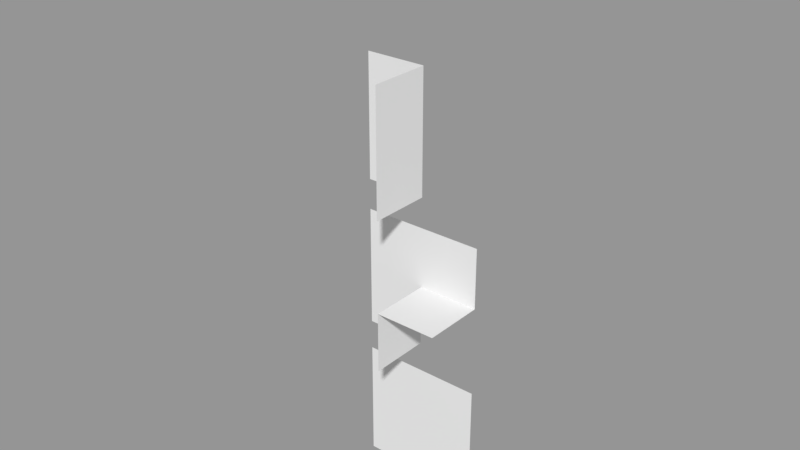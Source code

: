# Source: 2d_tiles.blend  (saved by Blender 2.78.0; exported with 4.5.12 LTS)
import bpy
from mathutils import Matrix  # noqa: F401  (used for matrix-valued properties, if any)

bpy.ops.wm.read_factory_settings(use_empty=True)
scene = bpy.context.scene
scene.name = 'Scene'

# ---- collections
col_collection_1 = bpy.data.collections.new('Collection 1'); scene.collection.children.link(col_collection_1)

# ---- materials (node trees are filled in below, after node groups)
mat_material = bpy.data.materials.new('Material')
mat_material.alpha_threshold = 0.0
mat_material.use_transparent_shadow = False
mat_material.roughness = 0.5
mat_material.line_color = (0.0, 0.0, 0.0, 1.0)

# ---- material node trees

# ---- meshes
me_cube_004 = bpy.data.meshes.new('Cube.004')
me_cube_004.from_pydata([(-2.0, -1.51e-07, 2.0), (-2.0, 1.51e-07, -2.0), (2.0, -1.51e-07, 2.0), (2.0, 1.51e-07, -2.0)], [], [(3, 1, 0, 2)])
me_cube_004.use_remesh_preserve_volume = False
me_cube_004.use_remesh_preserve_attributes = False
me_cube_004.use_mirror_vertex_groups = False
me_cube_004.update()
me_cube_003 = bpy.data.meshes.new('Cube.003')
me_cube_003.from_pydata([(-2.0, -1.51e-07, 2.0), (-2.0, 0.0, 0.0), (0.0, -1.51e-07, 2.0), (0.0, -2.0, -1.51e-07), (0.0, 0.0, 0.0), (2.0, 0.0, 0.0), (2.0, -2.0, -1.51e-07), (2.0, -1.51e-07, 2.0), (-2.0, 1.51e-07, -2.0), (0.0, -2.0, -2.0), (0.0, 1.51e-07, -2.0)], [], [(4, 1, 0, 2), (4, 2, 7, 5), (3, 4, 5, 6), (1, 4, 10, 8), (4, 3, 9, 10)])
me_cube_003.use_remesh_preserve_volume = False
me_cube_003.use_remesh_preserve_attributes = False
me_cube_003.use_mirror_vertex_groups = False
me_cube_003.update()
me_cube_001 = bpy.data.meshes.new('Cube.001')
me_cube_001.from_pydata([(-2.0, -1.51e-07, 2.0), (-2.0, 1.51e-07, -2.0), (0.0, -2.0, 2.0), (0.0, -1.51e-07, 2.0), (0.0, -2.0, -2.0), (0.0, 1.51e-07, -2.0)], [], [(4, 5, 3, 2), (5, 1, 0, 3)])
me_cube_001.use_remesh_preserve_volume = False
me_cube_001.use_remesh_preserve_attributes = False
me_cube_001.use_mirror_vertex_groups = False
me_cube_001.update()
me_cube = bpy.data.meshes.new('Cube')
me_cube.from_pydata([(-4.768e-07, -2.0, -9.139e-08), (-4.768e-07, -2.0, 2.0), (-2.0, -2.0, -5.086e-07), (0.0, -4.05e-14, 5.364e-07), (-1.132e-06, -1.51e-07, 2.0), (-2.0, -1.51e-07, 2.0), (-2.0, 0.0, 0.0)], [], [(3, 6, 5, 4), (0, 3, 4, 1), (3, 0, 2, 6)])
me_cube.materials.append(mat_material)
me_cube.use_remesh_preserve_volume = False
me_cube.use_remesh_preserve_attributes = False
me_cube.use_mirror_vertex_groups = False
me_cube.update()

# ---- objects
ob_2d_template_case_4 = bpy.data.objects.new('2d_template_case_4', me_cube_004)
ob_2d_template_case_3 = bpy.data.objects.new('2d_template_case_3', me_cube_003)
ob_2d_template_case_2 = bpy.data.objects.new('2d_template_case_2', me_cube_001)
ob_2d_template_case_1 = bpy.data.objects.new('2d_template_case_1', me_cube)

# ---- transforms, parenting, visibility, modifiers, constraints
ob_2d_template_case_4.location = (0.0, 7.5, -7.5)
ob_2d_template_case_4.lineart.crease_threshold = 0.0
ob_2d_template_case_3.location = (0.0, 7.5, -2.5)
ob_2d_template_case_3.lineart.crease_threshold = 0.0
ob_2d_template_case_2.location = (0.0, 7.5, 2.5)
ob_2d_template_case_2.lineart.crease_threshold = 0.0
ob_2d_template_case_1.location = (0.0, 7.5, 7.5)
ob_2d_template_case_1.scale = (1.0, 1.0, 1.0)
ob_2d_template_case_1.lock_rotations_4d = False
ob_2d_template_case_1.empty_display_type = 'ARROWS'
ob_2d_template_case_1.lineart.crease_threshold = 0.0

# ---- collection membership
col_collection_1.objects.link(ob_2d_template_case_4)
col_collection_1.objects.link(ob_2d_template_case_3)
col_collection_1.objects.link(ob_2d_template_case_2)
col_collection_1.objects.link(ob_2d_template_case_1)

# ---- scene / render settings (as saved in the file)
scene.frame_start = 1; scene.frame_end = 250; scene.frame_set(1)
scene.render.engine = 'BLENDER_EEVEE_NEXT'
scene.render.resolution_percentage = 50
scene.render.dither_intensity = 0.0
scene.cycles.use_denoising = False
scene.cycles.samples = 128
scene.cycles.sampling_pattern = 'TABULATED_SOBOL'
scene.cycles.light_sampling_threshold = 0.0
scene.cycles.use_adaptive_sampling = False
scene.cycles.use_light_tree = False
scene.cycles.blur_glossy = 0.0
scene.cycles.sample_clamp_indirect = 0.0
scene.view_settings.view_transform = 'Standard'
bpy.context.view_layer.update()

# ---- added for rendering (the .blend has no active camera and no usable light): camera, sun + grey world if the file has none
cam_auto = bpy.data.cameras.new('AutoCamera')
cam_auto.lens = 50.0
cam_auto.sensor_width = 36.0
cam_auto.clip_end = 1000.0
ob_auto_camera = bpy.data.objects.new('AutoCamera', cam_auto)
scene.collection.objects.link(ob_auto_camera)
ob_auto_camera.location = (18.0597, -15.1716, 14.4477)
ob_auto_camera.rotation_euler = (1.09748, -7.21219e-08, 0.694738)
scene.camera = ob_auto_camera
light_auto_sun = bpy.data.lights.new('AutoSun', 'SUN')
light_auto_sun.energy = 3.0
light_auto_sun.angle = 0.0523599
ob_auto_sun = bpy.data.objects.new('AutoSun', light_auto_sun)
scene.collection.objects.link(ob_auto_sun)
ob_auto_sun.rotation_euler = (0.872665, 0.174533, 0.523599)
if scene.world is None:
    world_auto = bpy.data.worlds.new('AutoWorld')
    world_auto.color = (0.3, 0.3, 0.3)
    scene.world = world_auto
bpy.context.view_layer.update()
